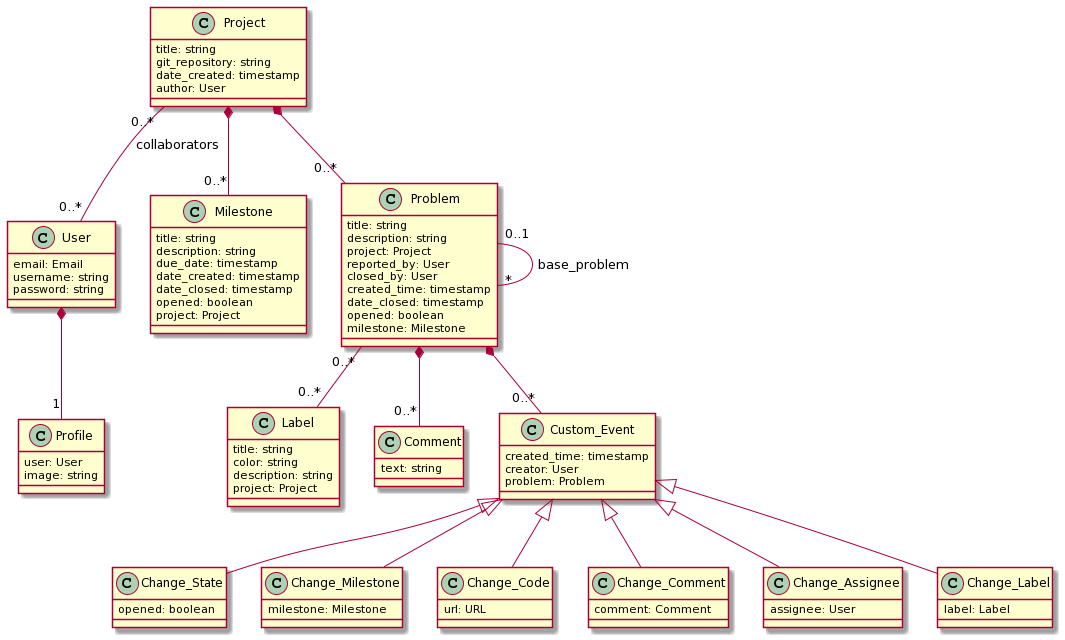

The diagram above was rendered by PlantUML. Its source (embedded in the PNG):
@startuml
class Project {
        title: string
        git_repository: string
        date_created: timestamp
        author: User
}

Project "0..*" -- "0..*" User : collaborators

class Milestone {
        title: string
        description: string
        due_date: timestamp
        date_created: timestamp
        date_closed: timestamp
        opened: boolean
        project: Project
}

Project *-- "0..*" Milestone

class Problem {
        title: string
        description: string
        project: Project
        reported_by: User
        closed_by: User
        created_time: timestamp
        date_closed: timestamp
        opened: boolean
        milestone: Milestone

}

Project *-- "0..*" Problem
Problem "0..1" -- "*" Problem : base_problem


class Label {
        title: string
        color: string
        description: string
        project: Project
}

Problem "0..*" -- "0..*" Label

class Comment {
        text: string
}

Problem *-- "0..*" Comment

class User {
        email: Email
        username: string
        password: string
}

class Profile {
        user: User
        image: string
}
User *-- "1" Profile

class Custom_Event {
      created_time: timestamp
      creator: User
      problem: Problem
}

Problem *-- "0..*" Custom_Event

class Change_State {
        opened: boolean
}

class Change_Milestone {
        milestone: Milestone

}

class Change_Code {
        url: URL
}

class Change_Comment {
        comment: Comment
}

class Change_Assignee {
        assignee: User
}

class Change_Label {
       label: Label
}



Custom_Event <|-- Change_State
Custom_Event <|-- Change_Milestone
Custom_Event <|-- Change_Code
Custom_Event <|-- Change_Assignee
Custom_Event <|-- Change_Comment
Custom_Event <|-- Change_Label
@enduml